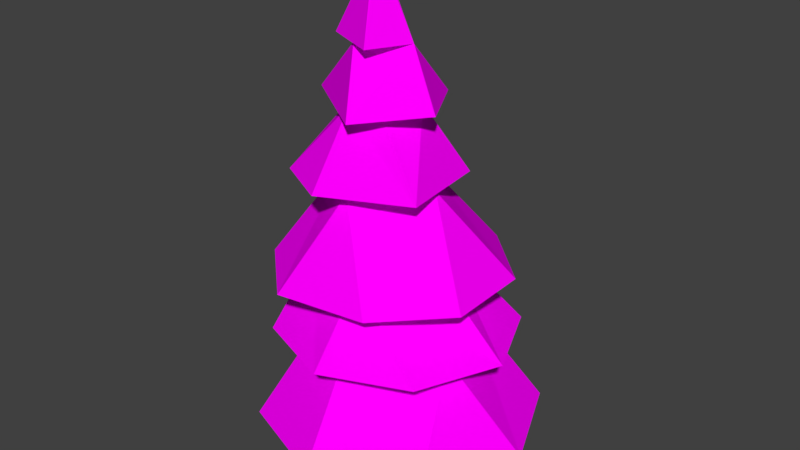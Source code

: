 # Source: pine.blend  (saved by Blender 2.77.0; exported with 4.5.12 LTS)
import bpy
from mathutils import Matrix  # noqa: F401  (used for matrix-valued properties, if any)

bpy.ops.wm.read_factory_settings(use_empty=True)
scene = bpy.context.scene
scene.name = 'Scene'

# ---- collections
col_collection_1 = bpy.data.collections.new('Collection 1'); scene.collection.children.link(col_collection_1)

# ---- images (referenced by path relative to the original .blend; pixels are not part of the script)
import os
ASSET_DIR = os.environ.get("B2B_ASSET_DIR", "")  # directory of the original .blend (textures are referenced by path, not embedded)
HERE = os.path.dirname(os.path.abspath(__file__))  # packed textures are extracted next to this script under _unpacked/

def load_image(name, relpath, width, height, colorspace="sRGB"):
    """Load a texture the original file referenced (path relative to the .blend, or extracted next to this script)."""
    p = next((c for c in (os.path.join(HERE, relpath), os.path.join(ASSET_DIR, relpath)) if relpath and os.path.exists(c)), "")
    if p:
        img = bpy.data.images.load(p, check_existing=True)
        img.name = name
    else:  # same state as the original file: an image datablock whose file is absent (Cycles renders it pink)
        img = bpy.data.images.new(name, width, height)
        img.source = "FILE"
        img.filepath = "//" + (relpath or name)
    img.colorspace_settings.name = colorspace
    return img
img_terrain_one_png = load_image('Terrain One.png', 'Terrain One.png', 1024, 1024, 'sRGB')

# ---- materials (node trees are filled in below, after node groups)
mat_material = bpy.data.materials.new('Material')
mat_material.alpha_threshold = 0.0
mat_material.roughness = 0.5

# ---- material node trees
mat_material.use_nodes = True; mat_material.node_tree.nodes.clear()
_N = mat_material.node_tree.nodes; _L = mat_material.node_tree.links
n0 = _N.new('ShaderNodeOutputMaterial'); n0.name = 'Material Output'; n0.location = (300, 300)
n1 = _N.new('ShaderNodeBsdfDiffuse'); n1.name = 'Diffuse BSDF'; n1.location = (10, 300)
n2 = _N.new('ShaderNodeTexImage'); n2.name = 'Image Texture'; n2.location = (-180, 300)
n2.width = 140
n2.image = img_terrain_one_png
_L.new(n1.outputs[0], n0.inputs[0])
_L.new(n2.outputs[0], n1.inputs[0])
n0.is_active_output = True

# ---- world
world_world = bpy.data.worlds.new('World'); scene.world = world_world
world_world.color = (0.05088, 0.05088, 0.05088)
world_world.use_sun_shadow = False
world_world.sun_shadow_jitter_overblur = 0.0
world_world.cycles.sampling_method = 'MANUAL'

# ---- meshes
me_cylinder = bpy.data.meshes.new('Cylinder')
me_cylinder.from_pydata([(-0.1128, -0.04695, -1.075), (-0.292, 9.215, -0.05627), (0.7392, -0.04218, -0.7397), (-0.2298, 9.216, -0.02333), (1.086, -0.03764, 0.05714), (-0.2109, 9.217, 0.0408), (0.7247, -0.036, 0.8484), (-0.2464, 9.216, 0.09855), (-0.1333, -0.03822, 1.171), (-0.3155, 9.215, 0.1161), (-0.9854, -0.04299, 0.835), (-0.3777, 9.214, 0.08316), (-1.332, -0.04752, 0.03815), (-0.3966, 9.213, 0.01903), (-0.9709, -0.04916, -0.7531), (-0.3611, 9.214, -0.03873), (0.7094, 2.58, -1.276), (0.2267, 3.926, -1.075), (-0.0033, 7.873, -0.325), (0.4641, 6.843, -0.1975), (0.9164, 5.446, 0.004522), (1.036, 3.938, 0.04201), (1.607, 2.619, 0.4982), (0.2049, 6.833, 0.5774), (-0.2256, 5.397, 0.9662), (0.1414, 3.937, 1.164), (-0.4769, 7.865, 0.4408), (-0.3265, 6.885, 0.7573), (0.09538, 2.562, 1.447), (-1.164, 5.406, -0.06669), (-1.367, 3.881, 0.485), (-0.9717, 2.523, 1.026), (-0.6966, 7.86, -0.1798), (-0.8329, 6.917, -0.2605), (-1.293, 2.509, -0.6438), (-0.1482, 5.45, -0.9331), (-1.09, 3.86, -0.7954), (0.3959, 7.889, -0.04507), (-0.0005415, 7.892, 0.7313), (-1.052, 7.878, 0.2399), (-0.4163, 7.883, -0.678), (0.3483, 6.816, -1.04), (1.049, 6.869, 0.1997), (0.04081, 6.794, 1.24), (-1.685, 6.717, -0.0279), (-0.7754, 6.803, -0.9432), (-0.1037, 5.523, -1.463), (0.9675, 5.52, -0.8938), (1.13, 5.493, 0.7826), (-0.5055, 5.48, 1.519), (-1.577, 5.483, 0.95), (-1.903, 5.497, -0.1589), (-1.293, 5.513, -1.158), (0.8558, 3.803, -1.962), (2.041, 3.788, -0.8566), (2.039, 3.742, 0.7082), (0.8497, 3.69, 1.815), (-0.9225, 3.656, 2.025), (-2.108, 3.671, 0.919), (-2.144, 3.724, -0.5553), (-0.8235, 3.777, -1.961), (0.1283, 2.548, -2.153), (1.792, 2.608, -1.498), (2.469, 2.638, 0.05811), (1.764, 2.62, 1.604), (0.0882, 2.565, 2.233), (-1.575, 2.504, 1.578), (-2.296, 2.46, -0.299), (-1.502, 2.604, -1.798), (0.6756, 1.243, -0.487), (0.9387, 1.242, 0.05322), (0.674, 1.178, 0.5863), (0.1213, 1.11, 0.78), (-0.6326, 1.078, 0.3381), (-0.127, 1.197, -0.6661), (0.1917, 0.8257, -2.525), (2.143, 0.9156, -1.76), (2.942, 0.9338, 0.06383), (2.121, 0.8698, 1.877), (0.1598, 0.761, 2.618), (-1.792, 0.6711, 1.853), (-2.591, 0.6529, 0.02997), (-1.769, 0.7169, -1.783)], [], [(37, 5, 7, 38), (37, 3, 5), (38, 9, 11, 39), (7, 9, 38), (40, 39, 13, 15), (11, 13, 39), (3, 1, 15, 13, 11, 9, 7, 5), (82, 34, 16, 75), (40, 15, 1), (0, 2, 4, 6, 8, 10, 12, 14), (61, 68, 36, 17), (46, 52, 33, 45), (45, 32, 18, 41), (68, 67, 30, 36), (59, 29, 35, 60), (80, 31, 34, 81), (50, 27, 33, 51), (80, 79, 28, 31), (44, 26, 32), (65, 25, 30, 66), (57, 24, 29, 58), (79, 78, 22, 28), (48, 23, 27, 49), (63, 21, 25, 64), (43, 37, 26), (55, 20, 24, 56), (77, 76, 16, 22), (48, 19, 23), (63, 62, 17, 21), (41, 18, 37, 42), (54, 53, 35, 20), (47, 46, 45, 19), (23, 19, 42, 43), (32, 39, 40), (38, 39, 26), (18, 40, 37), (41, 42, 19), (20, 35, 46, 47), (27, 43, 44), (44, 45, 33), (29, 24, 49, 50), (20, 47, 48), (24, 48, 49), (35, 29, 51, 52), (29, 50, 51), (17, 54, 55, 21), (35, 52, 46), (53, 54, 17), (21, 55, 56, 25), (25, 57, 58, 30), (56, 57, 25), (30, 59, 60, 36), (58, 59, 30), (36, 60, 53, 17), (16, 62, 63, 22), (61, 62, 16), (22, 64, 65, 28), (22, 63, 64), (28, 65, 66, 31), (31, 66, 67, 34), (16, 34, 68, 61), (67, 68, 34), (69, 74, 75, 76), (69, 76, 77, 70), (70, 77, 78, 71), (71, 78, 79, 72), (72, 79, 80, 73), (74, 73, 81, 82), (73, 80, 81), (12, 73, 74, 14), (74, 82, 75), (37, 40, 1, 3), (10, 8, 72, 73), (8, 6, 71, 72), (6, 4, 70, 71), (2, 69, 70, 4), (0, 74, 69, 2), (53, 60, 35), (81, 34, 82), (51, 33, 52), (44, 32, 45), (67, 66, 30), (58, 29, 59), (49, 27, 50), (44, 43, 26), (64, 25, 65), (56, 24, 57), (78, 77, 22), (43, 42, 37), (55, 54, 20), (48, 47, 19), (75, 16, 76), (62, 61, 17), (18, 32, 40), (26, 39, 32), (37, 38, 26), (45, 41, 19), (27, 23, 43), (33, 27, 44), (24, 20, 48), (14, 74, 0), (12, 10, 73)])
_uv = me_cylinder.uv_layers.new(name='UVMap')
_uv.uv.foreach_set('vector', [0.1909, 0.335, 0.1909, 0.3512, 0.1899, 0.3513, 0.1851, 0.3357, 0.1728, 0.3579, 0.1807, 0.372, 0.1799, 0.3725, 0.1745, 0.4379, 0.1745, 0.4539, 0.1735, 0.4539, 0.1682, 0.4385, 0.1899, 0.3513, 0.1887, 0.3516, 0.1851, 0.3357, 0.1631, 0.4415, 0.1682, 0.4385, 0.1723, 0.4543, 0.1716, 0.4548, 0.1735, 0.4539, 0.1723, 0.4543, 0.1682, 0.4385, 0.1177, 0.412, 0.1186, 0.4111, 0.1199, 0.4111, 0.1208, 0.412, 0.1208, 0.4133, 0.1199, 0.4142, 0.1186, 0.4142, 0.1177, 0.4133, 0.1278, 0.4111, 0.1178, 0.4069, 0.1177, 0.3969, 0.1278, 0.3927, 0.1805, 0.3555, 0.1828, 0.3717, 0.1819, 0.3717, 0.3795, 0.1529, 0.3739, 0.1586, 0.366, 0.1586, 0.3604, 0.1529, 0.3604, 0.1449, 0.366, 0.1392, 0.3739, 0.1392, 0.3795, 0.1449, 0.1509, 0.3435, 0.1473, 0.3546, 0.1318, 0.345, 0.1334, 0.3359, 0.1631, 0.4359, 0.1606, 0.4442, 0.1449, 0.4368, 0.146, 0.4331, 0.1432, 0.4532, 0.1274, 0.4467, 0.128, 0.4427, 0.1449, 0.4439, 0.1592, 0.3887, 0.1646, 0.3997, 0.1469, 0.4104, 0.1449, 0.3999, 0.05079, 0.3866, 0.07217, 0.3816, 0.07339, 0.3873, 0.05355, 0.3961, 0.05326, 0.3961, 0.06647, 0.4026, 0.06591, 0.4174, 0.05077, 0.4143, 0.09444, 0.4291, 0.1116, 0.4307, 0.1117, 0.4383, 0.09444, 0.4398, 0.133, 0.4331, 0.1291, 0.4199, 0.1426, 0.4159, 0.1449, 0.4231, 0.1646, 0.3992, 0.182, 0.3962, 0.1819, 0.4016, 0.09289, 0.3717, 0.07523, 0.3784, 0.07339, 0.3694, 0.08941, 0.3605, 0.05335, 0.3605, 0.07339, 0.3721, 0.07217, 0.3816, 0.05077, 0.3732, 0.1291, 0.4199, 0.1296, 0.4015, 0.144, 0.4015, 0.1426, 0.4159, 0.1708, 0.3202, 0.1874, 0.3247, 0.1881, 0.3294, 0.1715, 0.335, 0.08941, 0.3984, 0.07339, 0.3895, 0.07523, 0.3784, 0.09289, 0.3874, 0.06217, 0.4464, 0.05846, 0.4289, 0.06257, 0.4293, 0.09667, 0.3927, 0.1177, 0.4007, 0.1174, 0.4104, 0.09444, 0.4059, 0.1844, 0.4378, 0.1844, 0.4562, 0.1745, 0.4518, 0.1745, 0.4418, 0.1708, 0.3202, 0.1881, 0.321, 0.1874, 0.3247, 0.1478, 0.316, 0.1509, 0.3279, 0.1334, 0.3359, 0.1318, 0.325, 0.1449, 0.4439, 0.128, 0.4427, 0.1274, 0.4394, 0.1432, 0.4331, 0.1524, 0.3619, 0.1524, 0.3757, 0.1298, 0.3764, 0.1298, 0.3658, 0.1631, 0.4252, 0.1631, 0.4359, 0.146, 0.4331, 0.1456, 0.4272, 0.08269, 0.437, 0.0806, 0.43, 0.08725, 0.4303, 0.08368, 0.4422, 0.1604, 0.3479, 0.1611, 0.3436, 0.1607, 0.3526, 0.1522, 0.344, 0.1611, 0.3436, 0.1565, 0.3443, 0.1565, 0.3516, 0.1607, 0.3526, 0.1528, 0.3512, 0.0764, 0.4244, 0.08725, 0.4303, 0.0806, 0.43, 0.08784, 0.4129, 0.08223, 0.4033, 0.08544, 0.3984, 0.09289, 0.406, 0.07627, 0.4403, 0.08368, 0.4422, 0.0703, 0.4415, 0.0703, 0.4415, 0.06954, 0.4298, 0.07136, 0.4346, 0.07297, 0.4083, 0.07767, 0.4184, 0.07491, 0.4244, 0.06746, 0.4168, 0.08784, 0.4129, 0.09289, 0.406, 0.0892, 0.4205, 0.07767, 0.4184, 0.0892, 0.4205, 0.07491, 0.4244, 0.08223, 0.4033, 0.07297, 0.4083, 0.06746, 0.406, 0.07491, 0.3984, 0.07297, 0.4083, 0.06746, 0.4168, 0.06746, 0.406, 0.1074, 0.3656, 0.1189, 0.3555, 0.1291, 0.3659, 0.1192, 0.3671, 0.08223, 0.4033, 0.07491, 0.3984, 0.08544, 0.3984, 0.1046, 0.3554, 0.1189, 0.3555, 0.1074, 0.3656, 0.1192, 0.3671, 0.1291, 0.3659, 0.1291, 0.3805, 0.1202, 0.3796, 0.1202, 0.3796, 0.1197, 0.3927, 0.1054, 0.3927, 0.1079, 0.384, 0.1291, 0.3805, 0.1197, 0.3927, 0.1202, 0.3796, 0.1079, 0.384, 0.09559, 0.3831, 0.09444, 0.3657, 0.1009, 0.3746, 0.1054, 0.3927, 0.09559, 0.3831, 0.1079, 0.384, 0.1009, 0.3746, 0.09444, 0.3657, 0.1046, 0.3554, 0.1074, 0.3656, 0.1011, 0.335, 0.09444, 0.3271, 0.1054, 0.3161, 0.112, 0.3228, 0.09444, 0.3428, 0.09444, 0.3271, 0.1011, 0.335, 0.112, 0.3228, 0.1208, 0.316, 0.1318, 0.3271, 0.1251, 0.3299, 0.112, 0.3228, 0.1054, 0.3161, 0.1208, 0.316, 0.1251, 0.3299, 0.1318, 0.3271, 0.1318, 0.3428, 0.1251, 0.34, 0.1251, 0.34, 0.1318, 0.3428, 0.1183, 0.3554, 0.112, 0.3471, 0.1011, 0.335, 0.112, 0.3471, 0.1029, 0.3546, 0.09444, 0.3428, 0.1183, 0.3554, 0.1029, 0.3546, 0.112, 0.3471, 0.07886, 0.3354, 0.0729, 0.3316, 0.08165, 0.316, 0.09444, 0.3291, 0.07886, 0.3354, 0.09444, 0.3291, 0.09444, 0.3475, 0.07887, 0.3409, 0.07887, 0.3409, 0.09444, 0.3475, 0.08165, 0.3605, 0.07511, 0.3447, 0.07511, 0.3447, 0.08165, 0.3605, 0.06356, 0.3605, 0.06978, 0.3448, 0.06978, 0.3448, 0.06356, 0.3605, 0.05077, 0.3475, 0.066, 0.3382, 0.0729, 0.3316, 0.066, 0.3382, 0.05077, 0.3291, 0.06356, 0.3161, 0.066, 0.3382, 0.05077, 0.3475, 0.05077, 0.3291, 0.3171, 0.167, 0.3163, 0.1427, 0.3232, 0.1419, 0.3232, 0.1662, 0.0729, 0.3316, 0.06356, 0.3161, 0.08165, 0.316, 0.1728, 0.3579, 0.1805, 0.3555, 0.1819, 0.3717, 0.1807, 0.372, 0.3481, 0.03947, 0.3537, 0.03729, 0.358, 0.05981, 0.3542, 0.06131, 0.3537, 0.03729, 0.3616, 0.03688, 0.3633, 0.05999, 0.358, 0.05981, 0.3616, 0.03688, 0.3672, 0.03849, 0.3671, 0.06212, 0.3633, 0.05999, 0.3626, 0.102, 0.3644, 0.07797, 0.3686, 0.07682, 0.3686, 0.1008, 0.3547, 0.1014, 0.3577, 0.07694, 0.3644, 0.07797, 0.3626, 0.102, 0.1524, 0.3757, 0.1491, 0.3887, 0.1298, 0.3764, 0.05077, 0.4143, 0.06591, 0.4174, 0.05388, 0.4286, 0.09444, 0.4398, 0.1117, 0.4383, 0.09613, 0.4471, 0.1646, 0.3992, 0.1819, 0.4016, 0.1668, 0.4088, 0.1646, 0.3997, 0.1646, 0.4184, 0.1469, 0.4104, 0.05077, 0.3732, 0.07217, 0.3816, 0.05079, 0.3866, 0.09613, 0.4211, 0.1116, 0.4307, 0.09444, 0.4291, 0.1646, 0.3992, 0.1668, 0.3887, 0.182, 0.3962, 0.09289, 0.3874, 0.07523, 0.3784, 0.09289, 0.3717, 0.09444, 0.4059, 0.1174, 0.4104, 0.09608, 0.4211, 0.1296, 0.4015, 0.1341, 0.3887, 0.144, 0.4015, 0.06217, 0.4464, 0.05077, 0.4446, 0.05846, 0.4289, 0.1491, 0.3554, 0.1524, 0.3619, 0.1298, 0.3658, 0.1606, 0.4184, 0.1631, 0.4252, 0.1456, 0.4272, 0.1822, 0.3533, 0.17, 0.3435, 0.1822, 0.335, 0.1509, 0.3279, 0.1509, 0.3435, 0.1334, 0.3359, 0.1565, 0.3516, 0.1604, 0.3479, 0.1607, 0.3526, 0.1565, 0.3443, 0.1611, 0.3436, 0.1604, 0.3479, 0.1528, 0.3512, 0.1522, 0.344, 0.1565, 0.3443, 0.06954, 0.4298, 0.0764, 0.4244, 0.0806, 0.43, 0.07627, 0.4403, 0.08269, 0.437, 0.08368, 0.4422, 0.07136, 0.4346, 0.07627, 0.4403, 0.0703, 0.4415, 0.07767, 0.4184, 0.08784, 0.4129, 0.0892, 0.4205, 0.3496, 0.09929, 0.3577, 0.07694, 0.3547, 0.1014, 0.3171, 0.167, 0.3093, 0.1656, 0.3163, 0.1427])
me_cylinder.materials.append(mat_material)
me_cylinder.use_remesh_preserve_volume = False
me_cylinder.use_remesh_preserve_attributes = False
me_cylinder.use_mirror_vertex_groups = False
me_cylinder.update()

# ---- objects
ob_cylinder = bpy.data.objects.new('Cylinder', me_cylinder)

# ---- transforms, parenting, visibility, modifiers, constraints
ob_cylinder.location = (0.0, 0.0, 0.0)
ob_cylinder.rotation_euler = (1.571, 0.0, 0.0)
ob_cylinder.lineart.crease_threshold = 0.0

# ---- collection membership
col_collection_1.objects.link(ob_cylinder)

# ---- scene / render settings (as saved in the file)
scene.frame_start = 1; scene.frame_end = 250; scene.frame_set(1)
scene.render.engine = 'CYCLES'
scene.render.resolution_percentage = 50
scene.render.dither_intensity = 0.0
scene.cycles.use_denoising = False
scene.cycles.samples = 128
scene.cycles.sampling_pattern = 'TABULATED_SOBOL'
scene.cycles.light_sampling_threshold = 0.0
scene.cycles.use_adaptive_sampling = False
scene.cycles.use_light_tree = False
scene.cycles.blur_glossy = 0.0
scene.cycles.sample_clamp_indirect = 0.0
scene.view_settings.view_transform = 'Standard'
bpy.context.view_layer.update()

# ---- added for rendering (the .blend has no active camera and no usable light): camera, sun
cam_auto = bpy.data.cameras.new('AutoCamera')
cam_auto.lens = 50.0
cam_auto.sensor_width = 36.0
cam_auto.clip_end = 1000.0
ob_auto_camera = bpy.data.objects.new('AutoCamera', cam_auto)
scene.collection.objects.link(ob_auto_camera)
ob_auto_camera.location = (11.2367, -13.3201, 13.4325)
ob_auto_camera.rotation_euler = (1.09748, -7.21219e-08, 0.694738)
scene.camera = ob_auto_camera
light_auto_sun = bpy.data.lights.new('AutoSun', 'SUN')
light_auto_sun.energy = 3.0
light_auto_sun.angle = 0.0523599
ob_auto_sun = bpy.data.objects.new('AutoSun', light_auto_sun)
scene.collection.objects.link(ob_auto_sun)
ob_auto_sun.rotation_euler = (0.872665, 0.174533, 0.523599)
bpy.context.view_layer.update()
